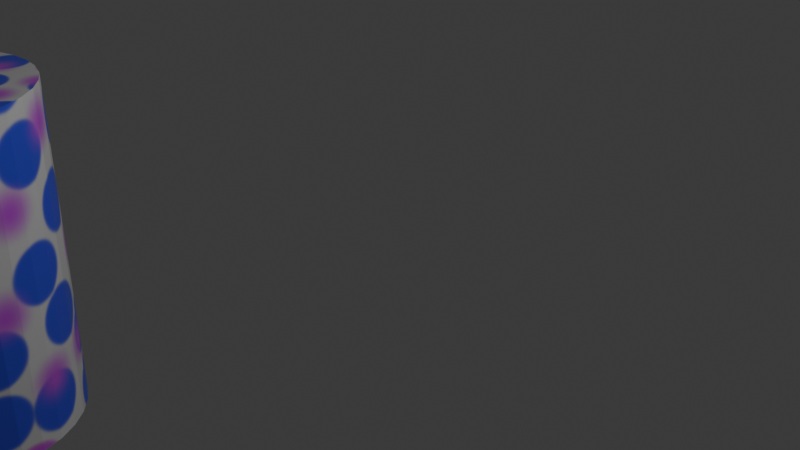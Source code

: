 # Source: cream-land-object.blend  (saved by Blender 5.1.30; exported with 4.5.12 LTS)
import bpy
from mathutils import Matrix  # noqa: F401  (used for matrix-valued properties, if any)

bpy.ops.wm.read_factory_settings(use_empty=True)
scene = bpy.context.scene
scene.name = 'Scene'

# ---- collections
col_collection = bpy.data.collections.new('Collection'); scene.collection.children.link(col_collection)

# ---- images (referenced by path relative to the original .blend; pixels are not part of the script)
import os
ASSET_DIR = os.environ.get("B2B_ASSET_DIR", "")  # directory of the original .blend (textures are referenced by path, not embedded)
HERE = os.path.dirname(os.path.abspath(__file__))  # packed textures are extracted next to this script under _unpacked/

def load_image(name, relpath, width, height, colorspace="sRGB"):
    """Load a texture the original file referenced (path relative to the .blend, or extracted next to this script)."""
    p = next((c for c in (os.path.join(HERE, relpath), os.path.join(ASSET_DIR, relpath)) if relpath and os.path.exists(c)), "")
    if p:
        img = bpy.data.images.load(p, check_existing=True)
        img.name = name
    else:  # same state as the original file: an image datablock whose file is absent (Cycles renders it pink)
        img = bpy.data.images.new(name, width, height)
        img.source = "FILE"
        img.filepath = "//" + (relpath or name)
    img.colorspace_settings.name = colorspace
    return img
img_cylinder_roughness = load_image('Cylinder Roughness', 'missing.png', 1024, 1024, 'Non-Color')
img_material_001_specular_ior_level = load_image('Material.001 Specular IOR Level', '_unpacked/Material.fc39c9dd.png', 1024, 1024, 'Non-Color')
img_material_001_base_color = load_image('Material.001 Base Color', '_unpacked/Material.49d71b0e.png', 1024, 1024, 'sRGB')

# ---- materials (node trees are filled in below, after node groups)
mat_material_001 = bpy.data.materials.new('Material.001')

# ---- material node trees
mat_material_001.use_nodes = True; mat_material_001.node_tree.nodes.clear()
_N = mat_material_001.node_tree.nodes; _L = mat_material_001.node_tree.links
n0 = _N.new('ShaderNodeBsdfPrincipled'); n0.name = 'Principled BSDF'; n0.location = (-200, 100)
n1 = _N.new('ShaderNodeOutputMaterial'); n1.name = 'Material Output'; n1.location = (200, 100)
n2 = _N.new('ShaderNodeTexImage'); n2.name = 'Image Texture'; n2.location = (-490, 13)
n2.image = img_cylinder_roughness
n3 = _N.new('ShaderNodeTexImage'); n3.name = 'Image Texture.001'; n3.location = (-490, -306)
n3.image = img_material_001_specular_ior_level
n4 = _N.new('ShaderNodeTexImage'); n4.name = 'Image Texture.002'; n4.location = (-490, 71)
n4.image = img_material_001_base_color
_L.new(n0.outputs[0], n1.inputs[0])
_L.new(n2.outputs[0], n0.inputs[2])
_L.new(n3.outputs[0], n0.inputs[13])
_L.new(n4.outputs[0], n0.inputs[0])
n1.is_active_output = True

# ---- world
world_world = bpy.data.worlds.new('World'); scene.world = world_world
world_world.use_nodes = True; world_world.node_tree.nodes.clear()
_N = world_world.node_tree.nodes; _L = world_world.node_tree.links
n0 = _N.new('ShaderNodeOutputWorld'); n0.name = 'World Output'; n0.location = (200, 100)
n1 = _N.new('ShaderNodeBackground'); n1.name = 'Background'; n1.location = (-200, 100)
n1.inputs[0].default_value = (0.05088, 0.05088, 0.05088, 1.0)
_L.new(n1.outputs[0], n0.inputs[0])
n0.is_active_output = True
world_world.color = (0.05088, 0.05088, 0.05088)
world_world.sun_shadow_jitter_overblur = 0.0

# ---- cameras
cam_camera = bpy.data.cameras.new('Camera')
cam_camera.clip_end = 100.0
cam_camera.ortho_scale = 7.314

# ---- lights
light_light = bpy.data.lights.new('Light', 'POINT')
light_light.energy = 1000.0
light_light.shadow_soft_size = 0.1

# ---- meshes
me_cylinder = bpy.data.meshes.new('Cylinder')
me_cylinder.from_pydata([(0.0, 1.135, -1.692), (0.0, 1.135, 1.692), (0.3861, 1.113, -1.692), (0.3861, 1.113, 1.692), (0.7573, 1.049, -1.692), (0.7573, 1.049, 1.692), (1.099, 0.9438, -1.692), (1.099, 0.9438, 1.692), (1.399, 0.8027, -1.692), (1.399, 0.8027, 1.692), (1.645, 0.6306, -1.692), (1.645, 0.6306, 1.692), (1.828, 0.4344, -1.692), (1.828, 0.4344, 1.692), (1.941, 0.2215, -1.692), (1.941, 0.2215, 1.692), (1.979, 0.0, -1.692), (1.979, 0.0, 1.692), (1.941, -0.2215, -1.692), (1.941, -0.2215, 1.692), (1.828, -0.4344, -1.692), (1.828, -0.4344, 1.692), (1.645, -0.6306, -1.692), (1.645, -0.6306, 1.692), (1.399, -0.8027, -1.692), (1.399, -0.8027, 1.692), (1.099, -0.9438, -1.692), (1.099, -0.9438, 1.692), (0.7573, -1.049, -1.692), (0.7573, -1.049, 1.692), (0.3861, -1.113, -1.692), (0.3861, -1.113, 1.692), (0.0, -1.135, -1.692), (0.0, -1.135, 1.692), (-0.3861, -1.113, -1.692), (-0.3861, -1.113, 1.692), (-0.7573, -1.049, -1.692), (-0.7573, -1.049, 1.692), (-1.099, -0.9438, -1.692), (-1.099, -0.9438, 1.692), (-1.399, -0.8027, -1.692), (-1.399, -0.8027, 1.692), (-1.645, -0.6306, -1.692), (-1.645, -0.6306, 1.692), (-1.828, -0.4344, -1.692), (-1.828, -0.4344, 1.692), (-1.941, -0.2215, -1.692), (-1.941, -0.2215, 1.692), (-1.979, 0.0, -1.692), (-1.979, 0.0, 1.692), (-1.941, 0.2215, -1.692), (-1.941, 0.2215, 1.692), (-1.828, 0.4344, -1.692), (-1.828, 0.4344, 1.692), (-1.645, 0.6306, -1.692), (-1.645, 0.6306, 1.692), (-1.399, 0.8027, -1.692), (-1.399, 0.8027, 1.692), (-1.099, 0.9438, -1.692), (-1.099, 0.9438, 1.692), (-0.7573, 1.049, -1.692), (-0.7573, 1.049, 1.692), (-0.3861, 1.113, -1.692), (-0.3861, 1.113, 1.692)], [], [(0, 1, 3, 2), (2, 3, 5, 4), (4, 5, 7, 6), (6, 7, 9, 8), (8, 9, 11, 10), (10, 11, 13, 12), (12, 13, 15, 14), (14, 15, 17, 16), (16, 17, 19, 18), (18, 19, 21, 20), (20, 21, 23, 22), (22, 23, 25, 24), (24, 25, 27, 26), (26, 27, 29, 28), (28, 29, 31, 30), (30, 31, 33, 32), (32, 33, 35, 34), (34, 35, 37, 36), (36, 37, 39, 38), (38, 39, 41, 40), (40, 41, 43, 42), (42, 43, 45, 44), (44, 45, 47, 46), (46, 47, 49, 48), (48, 49, 51, 50), (50, 51, 53, 52), (52, 53, 55, 54), (54, 55, 57, 56), (56, 57, 59, 58), (58, 59, 61, 60), (3, 1, 63, 61, 59, 57, 55, 53, 51, 49, 47, 45, 43, 41, 39, 37, 35, 33, 31, 29, 27, 25, 23, 21, 19, 17, 15, 13, 11, 9, 7, 5), (60, 61, 63, 62), (62, 63, 1, 0), (0, 2, 4, 6, 8, 10, 12, 14, 16, 18, 20, 22, 24, 26, 28, 30, 32, 34, 36, 38, 40, 42, 44, 46, 48, 50, 52, 54, 56, 58, 60, 62)])
_uv = me_cylinder.uv_layers.new(name='UVMap')
_uv.uv.foreach_set('vector', [1.0, 0.5, 1.0, 1.0, 0.9688, 1.0, 0.9688, 0.5, 0.9688, 0.5, 0.9688, 1.0, 0.9375, 1.0, 0.9375, 0.5, 0.9375, 0.5, 0.9375, 1.0, 0.9062, 1.0, 0.9062, 0.5, 0.9062, 0.5, 0.9062, 1.0, 0.875, 1.0, 0.875, 0.5, 0.875, 0.5, 0.875, 1.0, 0.8438, 1.0, 0.8438, 0.5, 0.8438, 0.5, 0.8438, 1.0, 0.8125, 1.0, 0.8125, 0.5, 0.8125, 0.5, 0.8125, 1.0, 0.7812, 1.0, 0.7812, 0.5, 0.7812, 0.5, 0.7812, 1.0, 0.75, 1.0, 0.75, 0.5, 0.75, 0.5, 0.75, 1.0, 0.7188, 1.0, 0.7188, 0.5, 0.7188, 0.5, 0.7188, 1.0, 0.6875, 1.0, 0.6875, 0.5, 0.6875, 0.5, 0.6875, 1.0, 0.6562, 1.0, 0.6562, 0.5, 0.6562, 0.5, 0.6562, 1.0, 0.625, 1.0, 0.625, 0.5, 0.625, 0.5, 0.625, 1.0, 0.5938, 1.0, 0.5938, 0.5, 0.5938, 0.5, 0.5938, 1.0, 0.5625, 1.0, 0.5625, 0.5, 0.5625, 0.5, 0.5625, 1.0, 0.5312, 1.0, 0.5312, 0.5, 0.5312, 0.5, 0.5312, 1.0, 0.5, 1.0, 0.5, 0.5, 0.5, 0.5, 0.5, 1.0, 0.4688, 1.0, 0.4688, 0.5, 0.4688, 0.5, 0.4688, 1.0, 0.4375, 1.0, 0.4375, 0.5, 0.4375, 0.5, 0.4375, 1.0, 0.4062, 1.0, 0.4062, 0.5, 0.4062, 0.5, 0.4062, 1.0, 0.375, 1.0, 0.375, 0.5, 0.375, 0.5, 0.375, 1.0, 0.3438, 1.0, 0.3438, 0.5, 0.3438, 0.5, 0.3438, 1.0, 0.3125, 1.0, 0.3125, 0.5, 0.3125, 0.5, 0.3125, 1.0, 0.2812, 1.0, 0.2812, 0.5, 0.2812, 0.5, 0.2812, 1.0, 0.25, 1.0, 0.25, 0.5, 0.25, 0.5, 0.25, 1.0, 0.2188, 1.0, 0.2188, 0.5, 0.2188, 0.5, 0.2188, 1.0, 0.1875, 1.0, 0.1875, 0.5, 0.1875, 0.5, 0.1875, 1.0, 0.1562, 1.0, 0.1562, 0.5, 0.1562, 0.5, 0.1562, 1.0, 0.125, 1.0, 0.125, 0.5, 0.125, 0.5, 0.125, 1.0, 0.09375, 1.0, 0.09375, 0.5, 0.09375, 0.5, 0.09375, 1.0, 0.0625, 1.0, 0.0625, 0.5, 0.2968, 0.4854, 0.25, 0.49, 0.2032, 0.4854, 0.1582, 0.4717, 0.1167, 0.4496, 0.08029, 0.4197, 0.05045, 0.3833, 0.02827, 0.3418, 0.01461, 0.2968, 0.01, 0.25, 0.01461, 0.2032, 0.02827, 0.1582, 0.05045, 0.1167, 0.08029, 0.08029, 0.1167, 0.05045, 0.1582, 0.02827, 0.2032, 0.01461, 0.25, 0.01, 0.2968, 0.01461, 0.3418, 0.02827, 0.3833, 0.05045, 0.4197, 0.08029, 0.4496, 0.1167, 0.4717, 0.1582, 0.4854, 0.2032, 0.49, 0.25, 0.4854, 0.2968, 0.4717, 0.3418, 0.4496, 0.3833, 0.4197, 0.4197, 0.3833, 0.4496, 0.3418, 0.4717, 0.0625, 0.5, 0.0625, 1.0, 0.03125, 1.0, 0.03125, 0.5, 0.03125, 0.5, 0.03125, 1.0, 0.0, 1.0, 0.0, 0.5, 0.75, 0.49, 0.7968, 0.4854, 0.8418, 0.4717, 0.8833, 0.4496, 0.9197, 0.4197, 0.9496, 0.3833, 0.9717, 0.3418, 0.9854, 0.2968, 0.99, 0.25, 0.9854, 0.2032, 0.9717, 0.1582, 0.9496, 0.1167, 0.9197, 0.08029, 0.8833, 0.05045, 0.8418, 0.02827, 0.7968, 0.01461, 0.75, 0.01, 0.7032, 0.01461, 0.6582, 0.02827, 0.6167, 0.05045, 0.5803, 0.08029, 0.5504, 0.1167, 0.5283, 0.1582, 0.5146, 0.2032, 0.51, 0.25, 0.5146, 0.2968, 0.5283, 0.3418, 0.5504, 0.3833, 0.5803, 0.4197, 0.6167, 0.4496, 0.6582, 0.4717, 0.7032, 0.4854])
me_cylinder.materials.append(mat_material_001)
me_cylinder.update()

# ---- objects
ob_light = bpy.data.objects.new('Light', light_light)
ob_camera = bpy.data.objects.new('Camera', cam_camera)
ob_cylinder = bpy.data.objects.new('Cylinder', me_cylinder)

# ---- transforms, parenting, visibility, modifiers, constraints
ob_light.location = (4.076, 1.005, 5.904)
ob_light.rotation_euler = (0.6503, 0.05522, 1.866)
ob_light.lock_rotations_4d = False
ob_light.empty_display_type = 'ARROWS'
ob_light.color = (0.0, 0.0, 0.0, 0.0)
ob_light.lineart.crease_threshold = 0.0
ob_camera.location = (7.359, -6.926, 4.958)
ob_camera.rotation_euler = (1.109, 0.0, 0.8149)
ob_camera.lock_rotations_4d = False
ob_camera.empty_display_type = 'ARROWS'
ob_camera.color = (0.0, 0.0, 0.0, 0.0)
ob_camera.display_type = 'WIRE'
ob_camera.lineart.crease_threshold = 0.0
ob_cylinder.location = (-2.216, -3.792, 0.05186)
ob_cylinder.rotation_euler = (-3.142, -0.007206, 0.001047)
ob_cylinder.scale = (0.5708, 1.0, 1.0)

# ---- collection membership
col_collection.objects.link(ob_light)
col_collection.objects.link(ob_camera)
col_collection.objects.link(ob_cylinder)

# ---- scene / render settings (as saved in the file)
scene.camera = ob_camera
scene.frame_start = 1; scene.frame_end = 250; scene.frame_set(1)
scene.render.engine = 'BLENDER_EEVEE_NEXT'
scene.render.bake_bias = 0.0
scene.render.bake_samples = 0
scene.cycles.sampling_pattern = 'TABULATED_SOBOL'
scene.eevee.use_volume_custom_range = False
bpy.context.view_layer.update()
